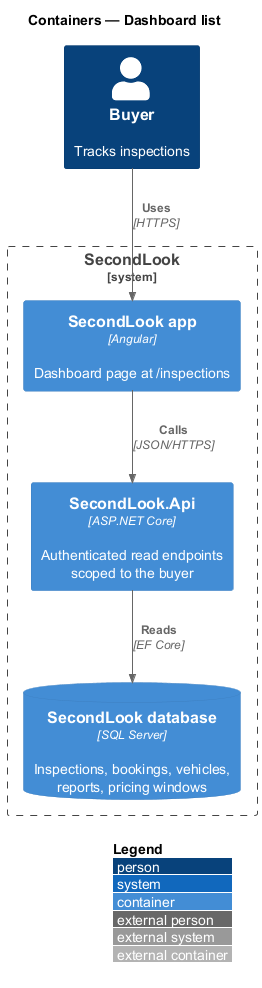

The diagram above was rendered by PlantUML. Its source (embedded in the PNG):
@startuml
!include <C4/C4_Container>
LAYOUT_WITH_LEGEND()
title Containers — Dashboard list

Person(buyer, "Buyer", "Tracks inspections")
System_Boundary(secondlook, "SecondLook") {
  Container(spa, "SecondLook app", "Angular", "Dashboard page at /inspections")
  Container(api, "SecondLook.Api", "ASP.NET Core", "Authenticated read endpoints scoped to the buyer")
  ContainerDb(db, "SecondLook database", "SQL Server", "Inspections, bookings, vehicles, reports, pricing windows")
}
Rel(buyer, spa, "Uses", "HTTPS")
Rel(spa, api, "Calls", "JSON/HTTPS")
Rel(api, db, "Reads", "EF Core")
@enduml